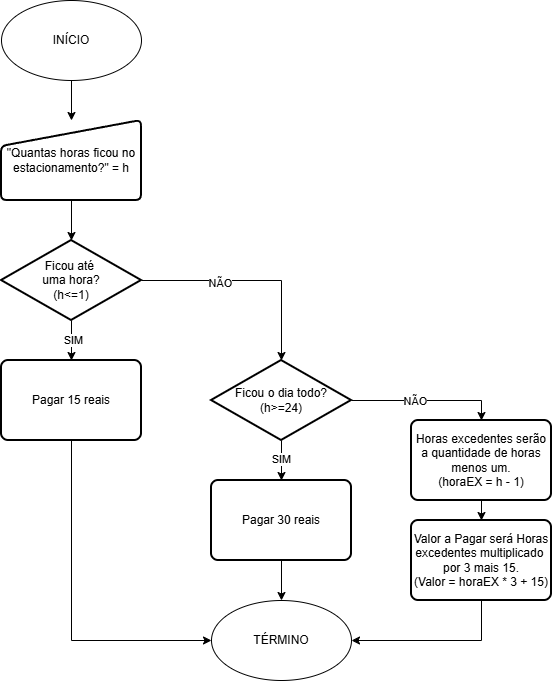

The diagram above was exported from draw.io. Its source (the exported page's mxGraphModel, read from the mxfile embedded in the PNG):
<mxGraphModel dx="703" dy="776" grid="1" gridSize="10" guides="1" tooltips="1" connect="1" arrows="1" fold="1" page="1" pageScale="1" pageWidth="827" pageHeight="1169" background="light-dark(#FFFFFF,#000000)" math="0" shadow="0">
  <root>
    <mxCell id="0" />
    <mxCell id="1" parent="0" />
    <mxCell id="jOn8p4bSblcnfcAu0erD-133" edge="1" parent="1" source="jOn8p4bSblcnfcAu0erD-134" style="edgeStyle=orthogonalEdgeStyle;rounded=0;orthogonalLoop=1;jettySize=auto;html=1;exitX=0.5;exitY=1;exitDx=0;exitDy=0;entryX=0.5;entryY=0;entryDx=0;entryDy=0;strokeColor=light-dark(#000000,#FFFFFF);fillColor=light-dark(transparent,#7EA6E0);" target="jOn8p4bSblcnfcAu0erD-143">
      <mxGeometry relative="1" as="geometry" />
    </mxCell>
    <mxCell id="jOn8p4bSblcnfcAu0erD-134" parent="1" style="ellipse;whiteSpace=wrap;html=1;fillColor=light-dark(transparent,#7EA6E0);strokeColor=light-dark(#000000,#FFFFFF);" value="INÍCIO" vertex="1">
      <mxGeometry height="80" width="140" x="40" y="40" as="geometry" />
    </mxCell>
    <mxCell id="jOn8p4bSblcnfcAu0erD-135" parent="1" style="ellipse;whiteSpace=wrap;html=1;fillColor=light-dark(transparent,#7EA6E0);strokeColor=light-dark(#000000,#FFFFFF);" value="TÉRMINO" vertex="1">
      <mxGeometry height="80" width="140" x="250" y="640" as="geometry" />
    </mxCell>
    <mxCell id="jOn8p4bSblcnfcAu0erD-136" edge="1" parent="1" source="jOn8p4bSblcnfcAu0erD-138" style="edgeStyle=orthogonalEdgeStyle;rounded=0;orthogonalLoop=1;jettySize=auto;html=1;exitX=0.5;exitY=1;exitDx=0;exitDy=0;exitPerimeter=0;entryX=0.5;entryY=0;entryDx=0;entryDy=0;strokeColor=light-dark(#000000,#FFFFFF);fillColor=light-dark(transparent,#7EA6E0);" target="jOn8p4bSblcnfcAu0erD-140">
      <mxGeometry relative="1" as="geometry" />
    </mxCell>
    <mxCell id="jOn8p4bSblcnfcAu0erD-137" connectable="0" parent="jOn8p4bSblcnfcAu0erD-136" style="edgeLabel;html=1;align=center;verticalAlign=middle;resizable=0;points=[];strokeColor=light-dark(#000000,#FFFFFF);fillColor=light-dark(transparent,#7EA6E0);" value="SIM" vertex="1">
      <mxGeometry relative="1" x="-0.05" y="1" as="geometry">
        <mxPoint as="offset" />
      </mxGeometry>
    </mxCell>
    <mxCell id="jOn8p4bSblcnfcAu0erD-138" parent="1" style="strokeWidth=2;html=1;shape=mxgraph.flowchart.decision;whiteSpace=wrap;fillColor=light-dark(transparent,#7EA6E0);strokeColor=light-dark(#000000,#FFFFFF);" value="Ficou até&amp;nbsp;&lt;div&gt;uma hora?&lt;/div&gt;&lt;div&gt;(h&amp;lt;=1)&lt;/div&gt;" vertex="1">
      <mxGeometry height="80" width="140" x="40" y="280" as="geometry" />
    </mxCell>
    <mxCell id="jOn8p4bSblcnfcAu0erD-139" edge="1" parent="1" source="jOn8p4bSblcnfcAu0erD-140" style="edgeStyle=orthogonalEdgeStyle;rounded=0;orthogonalLoop=1;jettySize=auto;html=1;exitX=0.5;exitY=1;exitDx=0;exitDy=0;entryX=0;entryY=0.5;entryDx=0;entryDy=0;strokeColor=light-dark(#000000,#FFFFFF);fillColor=light-dark(transparent,#7EA6E0);" target="jOn8p4bSblcnfcAu0erD-135">
      <mxGeometry relative="1" as="geometry" />
    </mxCell>
    <mxCell id="jOn8p4bSblcnfcAu0erD-140" parent="1" style="rounded=1;whiteSpace=wrap;html=1;absoluteArcSize=1;arcSize=14;strokeWidth=2;fillColor=light-dark(transparent,#7EA6E0);strokeColor=light-dark(#000000,#FFFFFF);" value="Pagar 15 reais" vertex="1">
      <mxGeometry height="80" width="140" x="40" y="400" as="geometry" />
    </mxCell>
    <mxCell id="jOn8p4bSblcnfcAu0erD-141" edge="1" parent="1" source="jOn8p4bSblcnfcAu0erD-138" style="edgeStyle=orthogonalEdgeStyle;rounded=0;orthogonalLoop=1;jettySize=auto;html=1;exitX=1;exitY=0.5;exitDx=0;exitDy=0;exitPerimeter=0;fillColor=light-dark(transparent,#7EA6E0);entryX=0.5;entryY=0;entryDx=0;entryDy=0;entryPerimeter=0;strokeColor=light-dark(#000000,#FFFFFF);" target="jOn8p4bSblcnfcAu0erD-151" value="">
      <mxGeometry relative="1" as="geometry">
        <mxPoint x="180" y="285" as="sourcePoint" />
        <mxPoint x="310" y="390" as="targetPoint" />
      </mxGeometry>
    </mxCell>
    <mxCell id="jOn8p4bSblcnfcAu0erD-142" connectable="0" parent="jOn8p4bSblcnfcAu0erD-141" style="edgeLabel;html=1;align=center;verticalAlign=middle;resizable=0;points=[];fillColor=light-dark(transparent,#7EA6E0);strokeColor=light-dark(#000000,#FFFFFF);" value="NÃO" vertex="1">
      <mxGeometry relative="1" x="-0.2952" y="-2" as="geometry">
        <mxPoint as="offset" />
      </mxGeometry>
    </mxCell>
    <mxCell id="jOn8p4bSblcnfcAu0erD-143" parent="1" style="html=1;strokeWidth=2;shape=manualInput;whiteSpace=wrap;rounded=1;size=26;arcSize=11;strokeColor=light-dark(#000000,#FFFFFF);fillColor=light-dark(transparent,#7EA6E0);" value="&quot;Quantas horas ficou no estacionamento?&quot; = h" vertex="1">
      <mxGeometry height="80" width="140" x="40" y="160" as="geometry" />
    </mxCell>
    <mxCell id="jOn8p4bSblcnfcAu0erD-144" edge="1" parent="1" source="jOn8p4bSblcnfcAu0erD-143" style="edgeStyle=orthogonalEdgeStyle;rounded=0;orthogonalLoop=1;jettySize=auto;html=1;exitX=0.5;exitY=1;exitDx=0;exitDy=0;entryX=0.5;entryY=0;entryDx=0;entryDy=0;entryPerimeter=0;strokeColor=light-dark(#000000,#FFFFFF);fillColor=light-dark(transparent,#7EA6E0);" target="jOn8p4bSblcnfcAu0erD-138">
      <mxGeometry relative="1" as="geometry" />
    </mxCell>
    <mxCell id="jOn8p4bSblcnfcAu0erD-145" edge="1" parent="1" source="jOn8p4bSblcnfcAu0erD-146" style="edgeStyle=orthogonalEdgeStyle;rounded=0;orthogonalLoop=1;jettySize=auto;html=1;exitX=0.5;exitY=1;exitDx=0;exitDy=0;entryX=1;entryY=0.5;entryDx=0;entryDy=0;strokeColor=light-dark(#000000,#FFFFFF);fillColor=light-dark(transparent,#7EA6E0);" target="jOn8p4bSblcnfcAu0erD-135">
      <mxGeometry relative="1" as="geometry" />
    </mxCell>
    <mxCell id="jOn8p4bSblcnfcAu0erD-146" parent="1" style="rounded=1;whiteSpace=wrap;html=1;absoluteArcSize=1;arcSize=14;strokeWidth=2;fillColor=light-dark(transparent,#7EA6E0);strokeColor=light-dark(#000000,#FFFFFF);" value="Valor a Pagar será Horas excedentes multiplicado&amp;nbsp; por 3 mais 15.&lt;div&gt;(Valor = horaEX * 3 + 15)&lt;/div&gt;" vertex="1">
      <mxGeometry height="80" width="140" x="450" y="560" as="geometry" />
    </mxCell>
    <mxCell id="jOn8p4bSblcnfcAu0erD-147" edge="1" parent="1" source="jOn8p4bSblcnfcAu0erD-148" style="edgeStyle=orthogonalEdgeStyle;rounded=0;orthogonalLoop=1;jettySize=auto;html=1;exitX=0.5;exitY=1;exitDx=0;exitDy=0;entryX=0.5;entryY=0;entryDx=0;entryDy=0;strokeColor=light-dark(#000000,#FFFFFF);fillColor=light-dark(transparent,#7EA6E0);" target="jOn8p4bSblcnfcAu0erD-146">
      <mxGeometry relative="1" as="geometry" />
    </mxCell>
    <mxCell id="jOn8p4bSblcnfcAu0erD-148" parent="1" style="rounded=1;whiteSpace=wrap;html=1;absoluteArcSize=1;arcSize=14;strokeWidth=2;fillColor=light-dark(transparent,#7EA6E0);strokeColor=light-dark(#000000,#FFFFFF);" value="Horas excedentes serão a quantidade de horas menos um.&lt;div&gt;(horaEX = h - 1)&lt;/div&gt;" vertex="1">
      <mxGeometry height="80" width="140" x="450" y="460" as="geometry" />
    </mxCell>
    <mxCell id="jOn8p4bSblcnfcAu0erD-149" edge="1" parent="1" source="jOn8p4bSblcnfcAu0erD-151" style="edgeStyle=orthogonalEdgeStyle;rounded=0;orthogonalLoop=1;jettySize=auto;html=1;exitX=1;exitY=0.5;exitDx=0;exitDy=0;exitPerimeter=0;entryX=0.5;entryY=0;entryDx=0;entryDy=0;strokeColor=light-dark(#000000,#FFFFFF);fillColor=light-dark(transparent,#7EA6E0);" target="jOn8p4bSblcnfcAu0erD-148">
      <mxGeometry relative="1" as="geometry" />
    </mxCell>
    <mxCell id="jOn8p4bSblcnfcAu0erD-155" connectable="0" parent="jOn8p4bSblcnfcAu0erD-149" style="edgeLabel;html=1;align=center;verticalAlign=middle;resizable=0;points=[];" value="NÃO" vertex="1">
      <mxGeometry relative="1" x="-0.16" as="geometry">
        <mxPoint as="offset" />
      </mxGeometry>
    </mxCell>
    <mxCell id="jOn8p4bSblcnfcAu0erD-150" edge="1" parent="1" source="jOn8p4bSblcnfcAu0erD-151" style="edgeStyle=orthogonalEdgeStyle;rounded=0;orthogonalLoop=1;jettySize=auto;html=1;exitX=0.5;exitY=1;exitDx=0;exitDy=0;exitPerimeter=0;entryX=0.5;entryY=0;entryDx=0;entryDy=0;strokeColor=light-dark(#000000,#FFFFFF);fillColor=light-dark(transparent,#7EA6E0);" target="jOn8p4bSblcnfcAu0erD-153">
      <mxGeometry relative="1" as="geometry" />
    </mxCell>
    <mxCell id="jOn8p4bSblcnfcAu0erD-154" connectable="0" parent="jOn8p4bSblcnfcAu0erD-150" style="edgeLabel;html=1;align=center;verticalAlign=middle;resizable=0;points=[];" value="SIM" vertex="1">
      <mxGeometry relative="1" x="-0.1" y="-1" as="geometry">
        <mxPoint as="offset" />
      </mxGeometry>
    </mxCell>
    <mxCell id="jOn8p4bSblcnfcAu0erD-151" parent="1" style="strokeWidth=2;html=1;shape=mxgraph.flowchart.decision;whiteSpace=wrap;fillColor=light-dark(transparent,#7EA6E0);strokeColor=light-dark(#000000,#FFFFFF);" value="Ficou o dia todo&lt;span style=&quot;background-color: transparent; color: light-dark(rgb(0, 0, 0), rgb(255, 255, 255));&quot;&gt;?&lt;/span&gt;&lt;div&gt;(h&amp;gt;=24)&lt;/div&gt;" vertex="1">
      <mxGeometry height="80" width="140" x="250" y="400" as="geometry" />
    </mxCell>
    <mxCell id="jOn8p4bSblcnfcAu0erD-152" edge="1" parent="1" source="jOn8p4bSblcnfcAu0erD-153" style="edgeStyle=orthogonalEdgeStyle;rounded=0;orthogonalLoop=1;jettySize=auto;html=1;exitX=0.5;exitY=1;exitDx=0;exitDy=0;entryX=0.5;entryY=0;entryDx=0;entryDy=0;strokeColor=light-dark(#000000,#FFFFFF);fillColor=light-dark(transparent,#7EA6E0);" target="jOn8p4bSblcnfcAu0erD-135">
      <mxGeometry relative="1" as="geometry" />
    </mxCell>
    <mxCell id="jOn8p4bSblcnfcAu0erD-153" parent="1" style="rounded=1;whiteSpace=wrap;html=1;absoluteArcSize=1;arcSize=14;strokeWidth=2;fillColor=light-dark(transparent,#7EA6E0);strokeColor=light-dark(#000000,#FFFFFF);" value="Pagar 30 reais" vertex="1">
      <mxGeometry height="80" width="140" x="250" y="520" as="geometry" />
    </mxCell>
  </root>
</mxGraphModel>